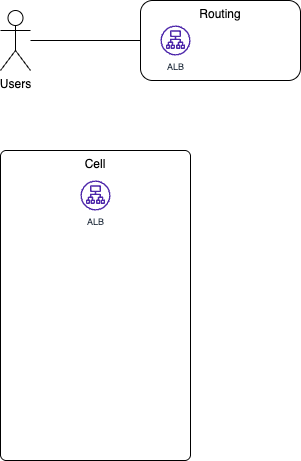

The diagram above was exported from draw.io. Its source (the exported page's mxGraphModel, read from the mxfile embedded in the PNG):
<mxGraphModel dx="683" dy="554" grid="1" gridSize="10" guides="1" tooltips="1" connect="1" arrows="1" fold="1" page="1" pageScale="1" pageWidth="850" pageHeight="1100" math="0" shadow="0">
  <root>
    <mxCell id="0" />
    <mxCell id="1" parent="0" />
    <mxCell id="5" style="edgeStyle=none;html=1;fontSize=9;" edge="1" parent="1" source="2" target="4">
      <mxGeometry relative="1" as="geometry" />
    </mxCell>
    <mxCell id="2" value="Users" style="shape=umlActor;verticalLabelPosition=bottom;verticalAlign=top;html=1;outlineConnect=0;" vertex="1" parent="1">
      <mxGeometry x="80" y="40" width="30" height="60" as="geometry" />
    </mxCell>
    <mxCell id="3" value="Routing" style="rounded=1;whiteSpace=wrap;html=1;verticalAlign=top;" vertex="1" parent="1">
      <mxGeometry x="220" y="30" width="160" height="80" as="geometry" />
    </mxCell>
    <mxCell id="4" value="ALB" style="sketch=0;outlineConnect=0;fontColor=#232F3E;gradientColor=none;fillColor=#4D27AA;strokeColor=none;dashed=0;verticalLabelPosition=bottom;verticalAlign=top;align=center;html=1;fontSize=9;fontStyle=0;aspect=fixed;pointerEvents=1;shape=mxgraph.aws4.application_load_balancer;" vertex="1" parent="1">
      <mxGeometry x="240" y="55" width="30" height="30" as="geometry" />
    </mxCell>
    <mxCell id="7" value="Cell" style="rounded=1;whiteSpace=wrap;html=1;verticalAlign=top;arcSize=3;" vertex="1" parent="1">
      <mxGeometry x="80" y="180" width="190" height="310" as="geometry" />
    </mxCell>
    <mxCell id="8" value="ALB" style="sketch=0;outlineConnect=0;fontColor=#232F3E;gradientColor=none;fillColor=#4D27AA;strokeColor=none;dashed=0;verticalLabelPosition=bottom;verticalAlign=top;align=center;html=1;fontSize=9;fontStyle=0;aspect=fixed;pointerEvents=1;shape=mxgraph.aws4.application_load_balancer;" vertex="1" parent="1">
      <mxGeometry x="160" y="210" width="30" height="30" as="geometry" />
    </mxCell>
  </root>
</mxGraphModel>